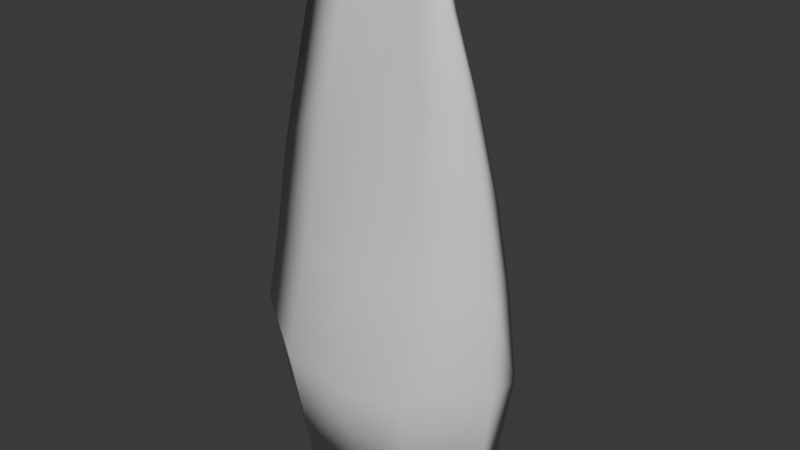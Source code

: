 # Source: untitled.blend  (saved by Blender 5.2.44; exported with 4.5.12 LTS)
import bpy
from mathutils import Matrix  # noqa: F401  (used for matrix-valued properties, if any)

bpy.ops.wm.read_factory_settings(use_empty=True)
scene = bpy.context.scene
scene.name = 'Scene'

# ---- collections
col_collection = bpy.data.collections.new('Collection'); scene.collection.children.link(col_collection)

# ---- materials (node trees are filled in below, after node groups)
mat_material = bpy.data.materials.new('Material')
mat_material.alpha_threshold = 0.0
mat_material.use_backface_culling_lightprobe_volume = False
mat_material.roughness = 0.5
mat_material.line_color = (0.0, 0.0, 0.0, 1.0)

# ---- material node trees
mat_material.use_nodes = True; mat_material.node_tree.nodes.clear()
_N = mat_material.node_tree.nodes; _L = mat_material.node_tree.links
n0 = _N.new('ShaderNodeOutputMaterial'); n0.name = 'Material Output'; n0.location = (300, 300)
n1 = _N.new('ShaderNodeBsdfPrincipled'); n1.name = 'Principled BSDF'; n1.location = (10, 300)
n1.inputs[3].default_value = 1.45
_L.new(n1.outputs[0], n0.inputs[0])
n0.is_active_output = True

# ---- world
world_world = bpy.data.worlds.new('World'); scene.world = world_world
world_world.use_nodes = True; world_world.node_tree.nodes.clear()
_N = world_world.node_tree.nodes; _L = world_world.node_tree.links
n0 = _N.new('ShaderNodeOutputWorld'); n0.name = 'World Output'; n0.location = (300, 300)
n1 = _N.new('ShaderNodeBackground'); n1.name = 'Background'; n1.location = (10, 300)
n1.inputs[0].default_value = (0.05088, 0.05088, 0.05088, 1.0)
_L.new(n1.outputs[0], n0.inputs[0])
n0.is_active_output = True
world_world.color = (0.05088, 0.05088, 0.05088)
world_world.sun_shadow_jitter_overblur = 0.0

# ---- meshes
me_cube = bpy.data.meshes.new('Cube')
me_cube.from_pydata([(3.596, -0.09078, 17.17), (-4.252, -0.4542, 16.04), (6.319, 0.09732, -6.126), (-6.291, 0.09732, -6.126), (-0.4342, -0.09078, 16.61), (6.915, -0.003415, 4.512), (0.0, 0.09732, -8.578), (-6.167, -0.657, 4.255), (0.0, -1.049, 4.255), (-2.589, -0.09078, 16.32), (5.015, -0.09978, 13.03), (3.58, 0.09732, -8.215), (-6.67, -0.6049, -0.2145), (1.72, -0.09078, 16.9), (7.418, 0.04866, 0.04251), (-3.58, 0.09732, -8.215), (-4.79, -0.7534, 12.91), (-0.00696, -0.5313, 13.01), (0.0, -0.3179, -0.2145), (-3.329, -0.8942, 4.255), (3.329, -0.8942, 4.255), (3.58, -0.3179, -0.2145), (-3.58, -0.3179, -0.2145), (-2.693, -0.5313, 13.01), (2.679, -0.5313, 13.01), (3.56, -0.5568, 17.44), (-4.779, -0.5568, 16.31), (6.319, -1.114, -6.07), (-6.319, -1.114, -6.07), (-0.4701, -0.5568, 16.88), (6.915, -1.36, 4.715), (0.0, -2.652, -8.455), (-6.658, -1.36, 4.458), (8.682e-18, -3.227, 4.353), (-2.625, -0.5568, 16.59), (5.015, -0.9081, 13.26), (3.58, -2.652, -8.091), (-7.161, -1.839, -0.05235), (1.684, -0.5568, 17.17), (7.418, -1.839, 0.2047), (-3.58, -2.652, -8.091), (-5.281, -0.9081, 13.13), (-0.00696, -1.526, 13.15), (2.778e-16, -4.42, -1.35), (-3.329, -2.704, 4.373), (3.329, -2.704, 4.373), (3.58, -4.076, -1.023), (-3.58, -4.076, -1.023), (-2.761, -1.445, 13.15), (2.748, -1.445, 13.15), (-3.951, 0.3452, 18.02), (-2.913, 0.3452, 18.56), (-4.019, 0.0939, 18.15), (-2.981, 0.0939, 18.69), (-1.316, 0.07881, 19.57), (-2.304, 0.07881, 19.06), (-1.38, -0.16, 19.7), (-2.368, -0.16, 19.18), (-0.5706, 0.3478, 20.15), (0.2596, 0.3478, 20.4), (-0.6016, 0.1621, 20.26), (0.2285, 0.1621, 20.5), (2.367, 0.2218, 20.21), (1.104, 0.2218, 20.25), (2.347, -0.04554, 20.36), (1.083, -0.04554, 20.41), (-3.58, 0.4671, -6.384), (0.0, 0.4533, -6.387), (3.58, 0.46, -6.249), (-5.655, -0.6812, 8.444), (6.103, -0.0276, 8.838), (0.0, -0.781, 8.502), (-3.099, -0.7035, 8.502), (3.099, -0.7035, 8.502), (-6.146, -1.138, 8.667), (6.103, -1.138, 9.061), (1.037e-17, -2.401, 8.621), (-3.136, -2.096, 8.636), (3.136, -2.096, 8.636)], [], [(24, 13, 0, 10), (23, 9, 4, 17), (22, 19, 8, 18), (21, 20, 5, 14), (18, 8, 20, 21), (6, 67, 68, 11), (11, 68, 2), (12, 7, 19, 22), (3, 66, 15), (15, 66, 67, 6), (16, 1, 9, 23), (69, 16, 23, 72), (72, 23, 17, 71), (17, 4, 13, 24), (71, 17, 24, 73), (73, 24, 10, 70), (49, 35, 25, 38), (48, 42, 29, 34), (47, 43, 33, 44), (46, 39, 30, 45), (43, 46, 45, 33), (31, 36, 46, 43), (36, 27, 39, 46), (37, 47, 44, 32), (28, 40, 47, 37), (40, 31, 43, 47), (41, 48, 34, 26), (74, 77, 48, 41), (77, 76, 42, 48), (42, 49, 38, 29), (76, 78, 49, 42), (78, 75, 35, 49), (70, 10, 35, 75), (14, 5, 30, 39), (2, 14, 39, 27), (11, 2, 27, 36), (6, 11, 36, 31), (15, 6, 31, 40), (3, 15, 40, 28), (12, 3, 28, 37), (7, 12, 37, 32), (69, 7, 32, 74), (1, 16, 41, 26), (13, 63, 62, 0), (10, 0, 25, 35), (13, 59, 61, 38), (34, 57, 55, 9), (34, 53, 52, 26), (51, 50, 52, 53), (9, 51, 53, 34), (26, 52, 50, 1), (1, 50, 51, 9), (54, 55, 57, 56), (9, 55, 54, 4), (29, 56, 57, 34), (4, 54, 56, 29), (59, 58, 60, 61), (29, 60, 58, 4), (4, 58, 59, 13), (38, 61, 60, 29), (62, 63, 65, 64), (38, 65, 63, 13), (25, 64, 65, 38), (0, 62, 64, 25), (67, 66, 22, 18), (68, 67, 18, 21), (66, 3, 12, 22), (2, 68, 21, 14), (16, 69, 74, 41), (5, 70, 75, 30), (45, 30, 75, 78), (33, 45, 78, 76), (44, 33, 76, 77), (32, 44, 77, 74), (20, 73, 70, 5), (8, 71, 73, 20), (19, 72, 71, 8), (7, 69, 72, 19)])
me_cube.polygons.foreach_set('use_smooth', [True] * 78)
_uv = me_cube.uv_layers.new(name='UVMap')
_uv.uv.foreach_set('vector', [0.75, 0.75, 0.75, 1.0, 1.0, 1.0, 1.0, 0.75, 0.25, 0.75, 0.25, 1.0, 0.5, 1.0, 0.5, 0.75, 0.25, 0.25, 0.25, 0.5, 0.5, 0.5, 0.5, 0.25, 0.75, 0.25, 0.75, 0.5, 1.0, 0.5, 1.0, 0.25, 0.5, 0.25, 0.5, 0.5, 0.75, 0.5, 0.75, 0.25, 0.5, 0.0, 0.5, 0.06549, 0.75, 0.06142, 0.75, 0.0, 0.75, 0.0, 0.75, 0.06142, 1.0, 0.0, 0.0, 0.25, 0.0, 0.5, 0.25, 0.5, 0.25, 0.25, 0.0, 0.0, 0.25, 0.0572, 0.25, 0.0, 0.25, 0.0, 0.25, 0.0572, 0.5, 0.06549, 0.5, 0.0, 0.0, 0.75, 0.0, 1.0, 0.25, 1.0, 0.25, 0.75, 0.0, 0.625, 0.0, 0.75, 0.25, 0.75, 0.25, 0.625, 0.25, 0.625, 0.25, 0.75, 0.5, 0.75, 0.5, 0.625, 0.5, 0.75, 0.5, 1.0, 0.75, 1.0, 0.75, 0.75, 0.5, 0.625, 0.5, 0.75, 0.75, 0.75, 0.75, 0.625, 0.75, 0.625, 0.75, 0.75, 1.0, 0.75, 1.0, 0.625, 0.75, 0.75, 1.0, 0.75, 1.0, 1.0, 0.75, 1.0, 0.25, 0.75, 0.5, 0.75, 0.5, 1.0, 0.25, 1.0, 0.25, 0.25, 0.5, 0.25, 0.5, 0.5, 0.25, 0.5, 0.75, 0.25, 1.0, 0.25, 1.0, 0.5, 0.75, 0.5, 0.5, 0.25, 0.75, 0.25, 0.75, 0.5, 0.5, 0.5, 0.5, 0.0, 0.75, 0.0, 0.75, 0.25, 0.5, 0.25, 0.75, 0.0, 1.0, 0.0, 1.0, 0.25, 0.75, 0.25, 0.0, 0.25, 0.25, 0.25, 0.25, 0.5, 0.0, 0.5, 0.0, 0.0, 0.25, 0.0, 0.25, 0.25, 0.0, 0.25, 0.25, 0.0, 0.5, 0.0, 0.5, 0.25, 0.25, 0.25, 0.0, 0.75, 0.25, 0.75, 0.25, 1.0, 0.0, 1.0, 0.0, 0.625, 0.25, 0.625, 0.25, 0.75, 0.0, 0.75, 0.25, 0.625, 0.5, 0.625, 0.5, 0.75, 0.25, 0.75, 0.5, 0.75, 0.75, 0.75, 0.75, 1.0, 0.5, 1.0, 0.5, 0.625, 0.75, 0.625, 0.75, 0.75, 0.5, 0.75, 0.75, 0.625, 1.0, 0.625, 1.0, 0.75, 0.75, 0.75, 1.0, 0.625, 1.0, 0.75, 1.0, 0.75, 1.0, 0.625, 1.0, 0.25, 1.0, 0.5, 1.0, 0.5, 1.0, 0.25, 1.0, 0.0, 1.0, 0.25, 1.0, 0.25, 1.0, 0.0, 0.75, 0.0, 1.0, 0.0, 1.0, 0.0, 0.75, 0.0, 0.5, 0.0, 0.75, 0.0, 0.75, 0.0, 0.5, 0.0, 0.25, 0.0, 0.5, 0.0, 0.5, 0.0, 0.25, 0.0, 0.0, 0.0, 0.25, 0.0, 0.25, 0.0, 0.0, 0.0, 0.0, 0.25, 0.0, 0.0, 0.0, 0.0, 0.0, 0.25, 0.0, 0.5, 0.0, 0.25, 0.0, 0.25, 0.0, 0.5, 0.0, 0.625, 0.0, 0.5, 0.0, 0.5, 0.0, 0.625, 0.0, 1.0, 0.0, 0.75, 0.0, 0.75, 0.0, 1.0, 0.75, 1.0, 0.75, 1.0, 1.0, 1.0, 1.0, 1.0, 1.0, 0.75, 1.0, 1.0, 1.0, 1.0, 1.0, 0.75, 0.75, 1.0, 0.75, 1.0, 0.75, 1.0, 0.75, 1.0, 0.25, 1.0, 0.25, 1.0, 0.25, 1.0, 0.25, 1.0, 0.25, 1.0, 0.25, 1.0, 0.0, 1.0, 0.0, 1.0, 0.25, 1.0, 0.0, 1.0, 0.0, 1.0, 0.25, 1.0, 0.25, 1.0, 0.25, 1.0, 0.25, 1.0, 0.25, 1.0, 0.0, 1.0, 0.0, 1.0, 0.0, 1.0, 0.0, 1.0, 0.0, 1.0, 0.0, 1.0, 0.25, 1.0, 0.25, 1.0, 0.5, 1.0, 0.25, 1.0, 0.25, 1.0, 0.5, 1.0, 0.25, 1.0, 0.25, 1.0, 0.5, 1.0, 0.5, 1.0, 0.5, 1.0, 0.5, 1.0, 0.25, 1.0, 0.25, 1.0, 0.5, 1.0, 0.5, 1.0, 0.5, 1.0, 0.5, 1.0, 0.75, 1.0, 0.5, 1.0, 0.5, 1.0, 0.75, 1.0, 0.5, 1.0, 0.5, 1.0, 0.5, 1.0, 0.5, 1.0, 0.5, 1.0, 0.5, 1.0, 0.75, 1.0, 0.75, 1.0, 0.75, 1.0, 0.75, 1.0, 0.5, 1.0, 0.5, 1.0, 1.0, 1.0, 0.75, 1.0, 0.75, 1.0, 1.0, 1.0, 0.75, 1.0, 0.75, 1.0, 0.75, 1.0, 0.75, 1.0, 1.0, 1.0, 1.0, 1.0, 0.75, 1.0, 0.75, 1.0, 1.0, 1.0, 1.0, 1.0, 1.0, 1.0, 1.0, 1.0, 0.5, 0.06549, 0.25, 0.0572, 0.25, 0.25, 0.5, 0.25, 0.75, 0.06142, 0.5, 0.06549, 0.5, 0.25, 0.75, 0.25, 0.25, 0.0572, 0.0, 0.0, 0.0, 0.25, 0.25, 0.25, 1.0, 0.0, 0.75, 0.06142, 0.75, 0.25, 1.0, 0.25, 0.0, 0.75, 0.0, 0.625, 0.0, 0.625, 0.0, 0.75, 1.0, 0.5, 1.0, 0.625, 1.0, 0.625, 1.0, 0.5, 0.75, 0.5, 1.0, 0.5, 1.0, 0.625, 0.75, 0.625, 0.5, 0.5, 0.75, 0.5, 0.75, 0.625, 0.5, 0.625, 0.25, 0.5, 0.5, 0.5, 0.5, 0.625, 0.25, 0.625, 0.0, 0.5, 0.25, 0.5, 0.25, 0.625, 0.0, 0.625, 0.75, 0.5, 0.75, 0.625, 1.0, 0.625, 1.0, 0.5, 0.5, 0.5, 0.5, 0.625, 0.75, 0.625, 0.75, 0.5, 0.25, 0.5, 0.25, 0.625, 0.5, 0.625, 0.5, 0.5, 0.0, 0.5, 0.0, 0.625, 0.25, 0.625, 0.25, 0.5])
me_cube.materials.append(mat_material)
me_cube.use_mirror_vertex_groups = False
me_cube.update()
arm_armature = bpy.data.armatures.new('Armature')  # bones are not reproduced

# ---- objects
ob_cube = bpy.data.objects.new('Cube', me_cube)
ob_armature = bpy.data.objects.new('Armature', arm_armature)

# ---- transforms, parenting, visibility, modifiers, constraints
ob_cube.parent = ob_armature
ob_cube.matrix_parent_inverse = Matrix(((0.08649, -0.0, -0.0, -0.01038), (-0.0, 0.08649, 0.0, 6.924e-08), (-0.0, -0.0, 0.08649, 0.5153), (-0.0, 0.0, -0.0, 1.0)))
ob_cube.location = (0.0, 0.0, 0.0)
ob_cube.lock_rotations_4d = False
ob_cube.empty_display_type = 'ARROWS'
ob_cube.lineart.crease_threshold = 0.0
_vg = ob_cube.vertex_groups.new(name='Bone')
for _i, _w in zip([2, 3, 5, 6, 7, 8, 10, 11, 12, 14, 15, 16, 17, 18, 19, 20, 21, 22, 23, 24, 27, 28, 30, 31, 32, 33, 35, 36, 37, 39, 40, 41, 43, 44, 45, 46, 47, 66, 67, 68, 69, 70, 71, 72, 73, 74, 75, 76, 77, 78], [0.9401, 0.9413, 0.2129, 0.9942, 0.2175, 0.3813, 0.04919, 0.9769, 0.7731, 0.7963, 0.9739, 0.05502, 0.08059, 0.5133, 0.2791, 0.2769, 0.7241, 0.7127, 0.07052, 0.06465, 0.9396, 0.9445, 0.1735, 0.9905, 0.1793, 0.06181, 0.02422, 0.9821, 0.7926, 0.8107, 0.9777, 0.03869, 0.9229, 0.1029, 0.09855, 0.8932, 0.8882, 0.9547, 0.9967, 0.9558, 0.1362, 0.1311, 0.231, 0.1748, 0.1708, 0.109, 0.09886, 0.0309, 0.05144, 0.04928]): _vg.add([_i], _w, 'REPLACE')
_vg = ob_cube.vertex_groups.new(name='Bone.001')
for _i, _w in zip([0, 1, 2, 3, 5, 7, 8, 9, 10, 12, 13, 14, 16, 17, 18, 19, 20, 21, 22, 23, 24, 25, 26, 27, 28, 30, 32, 33, 34, 35, 37, 38, 39, 41, 42, 43, 44, 45, 46, 47, 48, 49, 50, 51, 52, 53, 55, 57, 62, 63, 64, 65, 66, 68, 69, 70, 71, 72, 73, 74, 75, 76, 77, 78], [0.1403, 0.1718, 0.05513, 0.05386, 0.7152, 0.7039, 0.4852, 0.0875, 0.6477, 0.2075, 0.06634, 0.1867, 0.6343, 0.4491, 0.4614, 0.5922, 0.6017, 0.2521, 0.2612, 0.4136, 0.4151, 0.1334, 0.1626, 0.05571, 0.05106, 0.7656, 0.7511, 0.892, 0.08151, 0.6802, 0.1907, 0.0673, 0.1749, 0.6561, 0.0941, 0.07284, 0.8509, 0.8599, 0.1008, 0.1048, 0.64, 0.665, 0.09747, 0.07569, 0.09367, 0.07742, 0.008784, 0.003785, 0.07745, 0.07298, 0.07749, 0.07244, 0.03278, 0.03123, 0.6691, 0.6815, 0.4671, 0.5029, 0.5084, 0.7036, 0.7229, 0.4931, 0.7455, 0.7625]): _vg.add([_i], _w, 'REPLACE')
_vg = ob_cube.vertex_groups.new(name='Bone.002')
for _i, _w in zip([0, 1, 4, 5, 7, 8, 9, 10, 13, 16, 17, 18, 19, 20, 22, 23, 24, 25, 26, 29, 30, 32, 33, 34, 35, 38, 41, 42, 44, 45, 48, 49, 50, 51, 52, 53, 54, 55, 56, 57, 58, 59, 60, 61, 62, 63, 64, 65, 69, 70, 71, 72, 73, 74, 75, 76, 77, 78], [0.8495, 0.8144, 0.9873, 0.07185, 0.07867, 0.1334, 0.9034, 0.3027, 0.9278, 0.3106, 0.4704, 0.0006354, 0.1287, 0.1214, 0.00227, 0.5159, 0.5203, 0.8579, 0.8247, 0.9957, 0.06089, 0.06961, 0.04237, 0.9127, 0.2827, 0.9283, 0.2995, 0.9028, 0.0424, 0.03304, 0.3421, 0.3192, 0.8947, 0.918, 0.8988, 0.9163, 0.9796, 0.9682, 0.9787, 0.9709, 0.9851, 0.9818, 0.9853, 0.9826, 0.9172, 0.922, 0.9172, 0.9226, 0.1946, 0.1873, 0.3019, 0.3223, 0.3209, 0.1846, 0.1718, 0.4726, 0.1923, 0.1761]): _vg.add([_i], _w, 'REPLACE')
_m = ob_cube.modifiers.new('Armature', 'ARMATURE')
_m.object = ob_armature
ob_armature.location = (0.12, -8.006e-07, -5.959)
ob_armature.scale = (11.56, 11.56, 11.56)
ob_armature.show_in_front = True

# ---- collection membership
col_collection.objects.link(ob_cube)
col_collection.objects.link(ob_armature)

# ---- scene / render settings (as saved in the file)
scene.frame_start = 1; scene.frame_end = 250; scene.frame_set(1)
scene.render.engine = 'BLENDER_EEVEE_NEXT'
scene.render.bake_bias = 0.0
scene.render.bake_samples = 0
scene.eevee.fast_gi_thickness_far = 0.0
bpy.context.view_layer.update()

# ---- added for rendering (the .blend has no active camera and no usable light): camera, sun
cam_auto = bpy.data.cameras.new('AutoCamera')
cam_auto.lens = 50.0
cam_auto.sensor_width = 36.0
cam_auto.clip_end = 1000.0
ob_auto_camera = bpy.data.objects.new('AutoCamera', cam_auto)
scene.collection.objects.link(ob_auto_camera)
ob_auto_camera.location = (31.0571, -36.8145, 30.5462)
ob_auto_camera.rotation_euler = (1.09748, -7.21219e-08, 0.694738)
scene.camera = ob_auto_camera
light_auto_sun = bpy.data.lights.new('AutoSun', 'SUN')
light_auto_sun.energy = 3.0
light_auto_sun.angle = 0.0523599
ob_auto_sun = bpy.data.objects.new('AutoSun', light_auto_sun)
scene.collection.objects.link(ob_auto_sun)
ob_auto_sun.rotation_euler = (0.872665, 0.174533, 0.523599)
bpy.context.view_layer.update()
